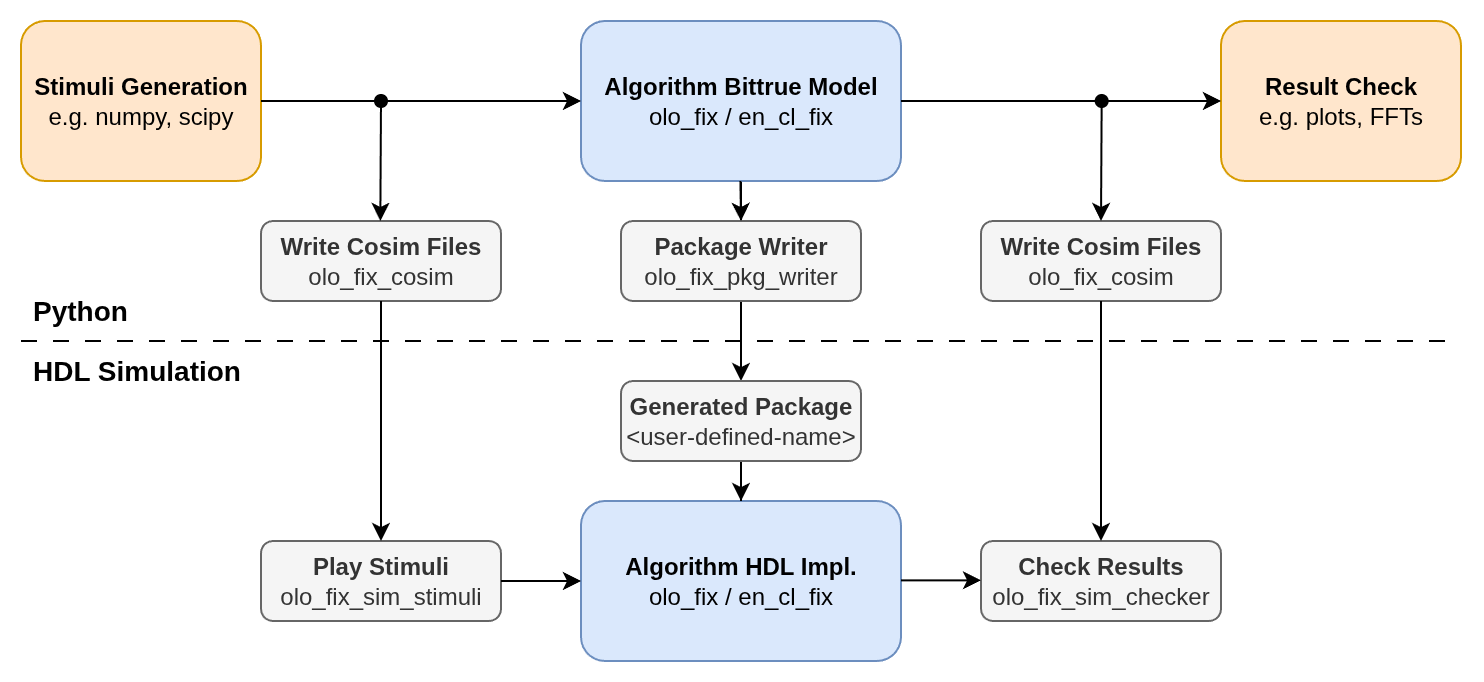

The diagram above was exported from draw.io. Its source (the exported page's mxGraphModel, read from the mxfile embedded in the PNG):
<mxGraphModel dx="1334" dy="678" grid="1" gridSize="10" guides="1" tooltips="1" connect="1" arrows="1" fold="1" page="1" pageScale="1" pageWidth="850" pageHeight="1100" math="0" shadow="0">
  <root>
    <mxCell id="0" />
    <mxCell id="1" parent="0" />
    <mxCell id="2" value="" style="edgeStyle=orthogonalEdgeStyle;rounded=0;orthogonalLoop=1;jettySize=auto;html=1;" edge="1" source="3" target="25" parent="1">
      <mxGeometry relative="1" as="geometry" />
    </mxCell>
    <mxCell id="3" value="&lt;b&gt;Algorithm Bittrue Model&lt;/b&gt;&lt;div&gt;olo_fix / en_cl_fix&lt;/div&gt;" style="rounded=1;whiteSpace=wrap;html=1;fillColor=#dae8fc;strokeColor=#6c8ebf;" vertex="1" parent="1">
      <mxGeometry x="600" y="600" width="160" height="80" as="geometry" />
    </mxCell>
    <mxCell id="4" value="&lt;b&gt;Stimuli Generation&lt;/b&gt;&lt;div&gt;e.g. numpy, scipy&lt;/div&gt;" style="rounded=1;whiteSpace=wrap;html=1;fillColor=#ffe6cc;strokeColor=#d79b00;" vertex="1" parent="1">
      <mxGeometry x="320" y="600" width="120" height="80" as="geometry" />
    </mxCell>
    <mxCell id="5" value="&lt;b&gt;Result Check&lt;/b&gt;&lt;div&gt;e.g. plots, FFTs&lt;/div&gt;" style="rounded=1;whiteSpace=wrap;html=1;fillColor=#ffe6cc;strokeColor=#d79b00;" vertex="1" parent="1">
      <mxGeometry x="920" y="600" width="120" height="80" as="geometry" />
    </mxCell>
    <mxCell id="6" value="&lt;b&gt;Write Cosim Files&lt;/b&gt;&lt;div&gt;olo_fix_cosim&lt;/div&gt;" style="rounded=1;whiteSpace=wrap;html=1;fillColor=#f5f5f5;strokeColor=#666666;fontColor=#333333;" vertex="1" parent="1">
      <mxGeometry x="440" y="700" width="120" height="40" as="geometry" />
    </mxCell>
    <mxCell id="7" value="&lt;b&gt;Write Cosim Files&lt;/b&gt;&lt;div&gt;olo_fix_cosim&lt;/div&gt;" style="rounded=1;whiteSpace=wrap;html=1;fillColor=#f5f5f5;strokeColor=#666666;fontColor=#333333;" vertex="1" parent="1">
      <mxGeometry x="800" y="700" width="120" height="40" as="geometry" />
    </mxCell>
    <mxCell id="8" value="&lt;b&gt;Play Stimuli&lt;/b&gt;&lt;div&gt;olo_fix_sim_stimuli&lt;/div&gt;" style="rounded=1;whiteSpace=wrap;html=1;fillColor=#f5f5f5;strokeColor=#666666;fontColor=#333333;" vertex="1" parent="1">
      <mxGeometry x="440" y="860" width="120" height="40" as="geometry" />
    </mxCell>
    <mxCell id="9" value="&lt;b&gt;Check Results&lt;/b&gt;&lt;div&gt;olo_fix_sim_checker&lt;/div&gt;" style="rounded=1;whiteSpace=wrap;html=1;fillColor=#f5f5f5;strokeColor=#666666;fontColor=#333333;" vertex="1" parent="1">
      <mxGeometry x="800" y="860" width="120" height="40" as="geometry" />
    </mxCell>
    <mxCell id="10" value="&lt;b&gt;Algorithm HDL Impl.&lt;/b&gt;&lt;div&gt;olo_fix / en_cl_fix&lt;/div&gt;" style="rounded=1;whiteSpace=wrap;html=1;fillColor=#dae8fc;strokeColor=#6c8ebf;" vertex="1" parent="1">
      <mxGeometry x="600" y="840" width="160" height="80" as="geometry" />
    </mxCell>
    <mxCell id="11" value="" style="endArrow=none;dashed=1;html=1;rounded=0;dashPattern=8 8;" edge="1" parent="1">
      <mxGeometry width="50" height="50" relative="1" as="geometry">
        <mxPoint x="320" y="760" as="sourcePoint" />
        <mxPoint x="1040" y="760" as="targetPoint" />
      </mxGeometry>
    </mxCell>
    <mxCell id="12" value="Python" style="text;strokeColor=none;fillColor=none;align=left;verticalAlign=middle;spacingLeft=4;spacingRight=4;overflow=hidden;points=[[0,0.5],[1,0.5]];portConstraint=eastwest;rotatable=0;whiteSpace=wrap;html=1;fontStyle=1;fontSize=14;" vertex="1" parent="1">
      <mxGeometry x="320" y="730" width="80" height="30" as="geometry" />
    </mxCell>
    <mxCell id="13" value="HDL Simulation" style="text;strokeColor=none;fillColor=none;align=left;verticalAlign=middle;spacingLeft=4;spacingRight=4;overflow=hidden;points=[[0,0.5],[1,0.5]];portConstraint=eastwest;rotatable=0;whiteSpace=wrap;html=1;fontStyle=1;fontSize=14;" vertex="1" parent="1">
      <mxGeometry x="320" y="760" width="120" height="30" as="geometry" />
    </mxCell>
    <mxCell id="14" value="" style="endArrow=classic;html=1;rounded=0;" edge="1" target="3" parent="1">
      <mxGeometry width="50" height="50" relative="1" as="geometry">
        <mxPoint x="440" y="640" as="sourcePoint" />
        <mxPoint x="490" y="590" as="targetPoint" />
      </mxGeometry>
    </mxCell>
    <mxCell id="15" value="" style="endArrow=classic;html=1;rounded=0;entryX=0;entryY=0.5;entryDx=0;entryDy=0;" edge="1" target="5" parent="1">
      <mxGeometry width="50" height="50" relative="1" as="geometry">
        <mxPoint x="760" y="640" as="sourcePoint" />
        <mxPoint x="810" y="590" as="targetPoint" />
      </mxGeometry>
    </mxCell>
    <mxCell id="16" value="" style="endArrow=classic;html=1;rounded=0;entryX=0;entryY=0.5;entryDx=0;entryDy=0;" edge="1" target="10" parent="1">
      <mxGeometry width="50" height="50" relative="1" as="geometry">
        <mxPoint x="560" y="880" as="sourcePoint" />
        <mxPoint x="610" y="830" as="targetPoint" />
      </mxGeometry>
    </mxCell>
    <mxCell id="17" value="" style="endArrow=classic;html=1;rounded=0;entryX=0;entryY=0.5;entryDx=0;entryDy=0;" edge="1" parent="1">
      <mxGeometry width="50" height="50" relative="1" as="geometry">
        <mxPoint x="760" y="879.66" as="sourcePoint" />
        <mxPoint x="800" y="879.66" as="targetPoint" />
      </mxGeometry>
    </mxCell>
    <mxCell id="18" value="" style="endArrow=classic;html=1;rounded=0;" edge="1" source="6" target="8" parent="1">
      <mxGeometry width="50" height="50" relative="1" as="geometry">
        <mxPoint x="490" y="740" as="sourcePoint" />
        <mxPoint x="540" y="690" as="targetPoint" />
      </mxGeometry>
    </mxCell>
    <mxCell id="19" value="" style="endArrow=classic;html=1;rounded=0;entryX=0.5;entryY=0;entryDx=0;entryDy=0;" edge="1" target="9" parent="1">
      <mxGeometry width="50" height="50" relative="1" as="geometry">
        <mxPoint x="860" y="740" as="sourcePoint" />
        <mxPoint x="870" y="750" as="targetPoint" />
      </mxGeometry>
    </mxCell>
    <mxCell id="20" value="" style="endArrow=classic;html=1;rounded=0;startArrow=oval;startFill=1;" edge="1" parent="1">
      <mxGeometry width="50" height="50" relative="1" as="geometry">
        <mxPoint x="500" y="640" as="sourcePoint" />
        <mxPoint x="499.66" y="700" as="targetPoint" />
      </mxGeometry>
    </mxCell>
    <mxCell id="21" value="" style="endArrow=classic;html=1;rounded=0;startArrow=oval;startFill=1;" edge="1" parent="1">
      <mxGeometry width="50" height="50" relative="1" as="geometry">
        <mxPoint x="860.3399999999999" y="640" as="sourcePoint" />
        <mxPoint x="860" y="700" as="targetPoint" />
      </mxGeometry>
    </mxCell>
    <mxCell id="22" value="&lt;b&gt;Package Writer&lt;/b&gt;&lt;div&gt;&lt;div&gt;olo_fix_pkg_writer&lt;/div&gt;&lt;/div&gt;" style="rounded=1;whiteSpace=wrap;html=1;fillColor=#f5f5f5;strokeColor=#666666;fontColor=#333333;" vertex="1" parent="1">
      <mxGeometry x="620" y="700" width="120" height="40" as="geometry" />
    </mxCell>
    <mxCell id="23" value="" style="endArrow=classic;html=1;rounded=0;" edge="1" parent="1">
      <mxGeometry width="50" height="50" relative="1" as="geometry">
        <mxPoint x="679.71" y="680" as="sourcePoint" />
        <mxPoint x="680" y="700" as="targetPoint" />
      </mxGeometry>
    </mxCell>
    <mxCell id="24" value="" style="edgeStyle=orthogonalEdgeStyle;rounded=0;orthogonalLoop=1;jettySize=auto;html=1;" edge="1" source="25" target="10" parent="1">
      <mxGeometry relative="1" as="geometry" />
    </mxCell>
    <mxCell id="25" value="&lt;b&gt;Generated Package&lt;/b&gt;&lt;div&gt;&amp;lt;user-defined-name&amp;gt;&lt;/div&gt;" style="rounded=1;whiteSpace=wrap;html=1;fillColor=#f5f5f5;strokeColor=#666666;fontColor=#333333;" vertex="1" parent="1">
      <mxGeometry x="620" y="780" width="120" height="40" as="geometry" />
    </mxCell>
  </root>
</mxGraphModel>